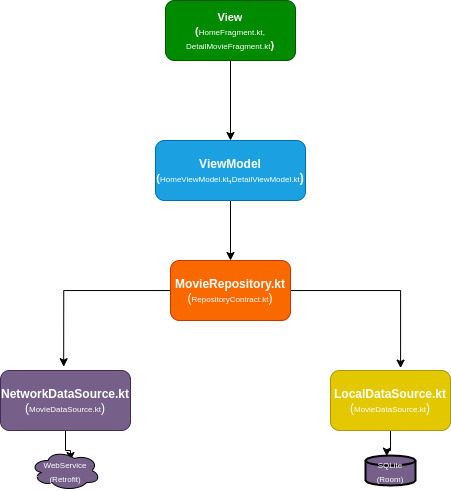

The diagram above was exported from draw.io. Its source (the exported page's mxGraphModel, read from the mxfile embedded in the PNG):
<mxGraphModel dx="813" dy="481" grid="1" gridSize="10" guides="1" tooltips="1" connect="1" arrows="1" fold="1" page="1" pageScale="1" pageWidth="827" pageHeight="1169" math="0" shadow="0">
  <root>
    <mxCell id="0" />
    <mxCell id="1" parent="0" />
    <mxCell id="FsyLIIA3aAzP3VADk-Lj-4" style="edgeStyle=orthogonalEdgeStyle;rounded=0;orthogonalLoop=1;jettySize=auto;html=1;entryX=0.486;entryY=-0.063;entryDx=0;entryDy=0;entryPerimeter=0;" parent="1" source="FsyLIIA3aAzP3VADk-Lj-1" target="FsyLIIA3aAzP3VADk-Lj-3" edge="1">
      <mxGeometry relative="1" as="geometry" />
    </mxCell>
    <mxCell id="FsyLIIA3aAzP3VADk-Lj-5" style="edgeStyle=orthogonalEdgeStyle;rounded=0;orthogonalLoop=1;jettySize=auto;html=1;entryX=0.584;entryY=-0.04;entryDx=0;entryDy=0;entryPerimeter=0;" parent="1" source="FsyLIIA3aAzP3VADk-Lj-1" target="FsyLIIA3aAzP3VADk-Lj-2" edge="1">
      <mxGeometry relative="1" as="geometry" />
    </mxCell>
    <mxCell id="FsyLIIA3aAzP3VADk-Lj-1" value="&lt;b&gt;MovieRepository.kt&lt;/b&gt;&lt;br&gt;(&lt;font style=&quot;font-size: 8px&quot;&gt;RepositoryContract.kt&lt;/font&gt;)" style="rounded=1;whiteSpace=wrap;html=1;fillColor=#fa6800;strokeColor=#C73500;fontColor=#ffffff;" parent="1" vertex="1">
      <mxGeometry x="220" y="280" width="120" height="60" as="geometry" />
    </mxCell>
    <mxCell id="iPt6UFTga8UjJaj_CC0L-6" style="edgeStyle=orthogonalEdgeStyle;rounded=0;orthogonalLoop=1;jettySize=auto;html=1;entryX=0.426;entryY=0.024;entryDx=0;entryDy=0;entryPerimeter=0;" edge="1" parent="1" source="FsyLIIA3aAzP3VADk-Lj-2" target="iPt6UFTga8UjJaj_CC0L-4">
      <mxGeometry relative="1" as="geometry" />
    </mxCell>
    <mxCell id="FsyLIIA3aAzP3VADk-Lj-2" value="&lt;b&gt;LocalDataSource.kt&lt;/b&gt;&lt;br&gt;(&lt;font style=&quot;font-size: 8px&quot;&gt;MovieDataSource.kt&lt;/font&gt;)" style="rounded=1;whiteSpace=wrap;html=1;fillColor=#e3c800;strokeColor=#B09500;fontColor=#ffffff;" parent="1" vertex="1">
      <mxGeometry x="380" y="390" width="120" height="60" as="geometry" />
    </mxCell>
    <mxCell id="iPt6UFTga8UjJaj_CC0L-7" style="edgeStyle=orthogonalEdgeStyle;rounded=0;orthogonalLoop=1;jettySize=auto;html=1;entryX=0.571;entryY=0.25;entryDx=0;entryDy=0;entryPerimeter=0;" edge="1" parent="1" source="FsyLIIA3aAzP3VADk-Lj-3" target="iPt6UFTga8UjJaj_CC0L-1">
      <mxGeometry relative="1" as="geometry" />
    </mxCell>
    <mxCell id="FsyLIIA3aAzP3VADk-Lj-3" value="&lt;b&gt;NetworkDataSource.kt&lt;/b&gt;&lt;br&gt;(&lt;font style=&quot;font-size: 8px&quot;&gt;MovieDataSource.kt&lt;/font&gt;)" style="rounded=1;whiteSpace=wrap;html=1;fillColor=#76608a;strokeColor=#432D57;fontColor=#ffffff;" parent="1" vertex="1">
      <mxGeometry x="50" y="390" width="130" height="60" as="geometry" />
    </mxCell>
    <mxCell id="FsyLIIA3aAzP3VADk-Lj-9" style="edgeStyle=orthogonalEdgeStyle;rounded=0;orthogonalLoop=1;jettySize=auto;html=1;entryX=0.5;entryY=0;entryDx=0;entryDy=0;" parent="1" source="FsyLIIA3aAzP3VADk-Lj-6" target="FsyLIIA3aAzP3VADk-Lj-1" edge="1">
      <mxGeometry relative="1" as="geometry" />
    </mxCell>
    <mxCell id="FsyLIIA3aAzP3VADk-Lj-6" value="&lt;b&gt;ViewModel&lt;/b&gt;&lt;br&gt;&lt;span style=&quot;font-weight: bold ; font-size: 11px&quot;&gt;(&lt;/span&gt;&lt;font style=&quot;font-size: 8px&quot;&gt;HomeViewModel.kt&lt;/font&gt;&lt;font&gt;&lt;b style=&quot;font-size: 11px&quot;&gt;,&lt;/b&gt;&lt;font style=&quot;font-size: 8px&quot;&gt;DetailViewModel.kt&lt;/font&gt;&lt;/font&gt;&lt;b&gt;)&lt;/b&gt;" style="rounded=1;whiteSpace=wrap;html=1;fillColor=#1ba1e2;strokeColor=#006EAF;fontColor=#ffffff;" parent="1" vertex="1">
      <mxGeometry x="205" y="160" width="150" height="60" as="geometry" />
    </mxCell>
    <mxCell id="FsyLIIA3aAzP3VADk-Lj-8" style="edgeStyle=orthogonalEdgeStyle;rounded=0;orthogonalLoop=1;jettySize=auto;html=1;entryX=0.5;entryY=0;entryDx=0;entryDy=0;" parent="1" source="FsyLIIA3aAzP3VADk-Lj-7" target="FsyLIIA3aAzP3VADk-Lj-6" edge="1">
      <mxGeometry relative="1" as="geometry" />
    </mxCell>
    <mxCell id="FsyLIIA3aAzP3VADk-Lj-7" value="&lt;span style=&quot;font-weight: bold ; font-size: 11px&quot;&gt;View&lt;/span&gt;&lt;br&gt;&lt;span style=&quot;font-weight: bold ; font-size: 11px&quot;&gt;(&lt;/span&gt;&lt;font style=&quot;font-size: 8px&quot;&gt;HomeFragment.kt,&lt;br&gt;&lt;/font&gt;&lt;span style=&quot;font-size: 8px&quot;&gt;DetailMovieFragment.kt&lt;/span&gt;&lt;b&gt;&lt;span style=&quot;font-size: 11px&quot;&gt;)&lt;/span&gt;&lt;br&gt;&lt;/b&gt;" style="rounded=1;whiteSpace=wrap;html=1;fillColor=#008a00;strokeColor=#005700;fontColor=#ffffff;" parent="1" vertex="1">
      <mxGeometry x="215" y="20" width="130" height="60" as="geometry" />
    </mxCell>
    <mxCell id="iPt6UFTga8UjJaj_CC0L-1" value="&lt;font style=&quot;font-size: 8px&quot; color=&quot;#ffffff&quot;&gt;WebService&lt;br&gt;(Retrofit)&lt;/font&gt;" style="ellipse;shape=cloud;whiteSpace=wrap;html=1;fillColor=#76608A;" vertex="1" parent="1">
      <mxGeometry x="80" y="470" width="70" height="40" as="geometry" />
    </mxCell>
    <mxCell id="iPt6UFTga8UjJaj_CC0L-4" value="&lt;span style=&quot;color: rgb(255 , 255 , 255) ; font-size: 8px&quot;&gt;SQLite&lt;/span&gt;&lt;br style=&quot;color: rgb(255 , 255 , 255) ; font-size: 8px&quot;&gt;&lt;span style=&quot;color: rgb(255 , 255 , 255) ; font-size: 8px&quot;&gt;(Room)&lt;/span&gt;" style="strokeWidth=2;html=1;shape=mxgraph.flowchart.database;whiteSpace=wrap;fillColor=#76608A;" vertex="1" parent="1">
      <mxGeometry x="415" y="475" width="50" height="30" as="geometry" />
    </mxCell>
  </root>
</mxGraphModel>